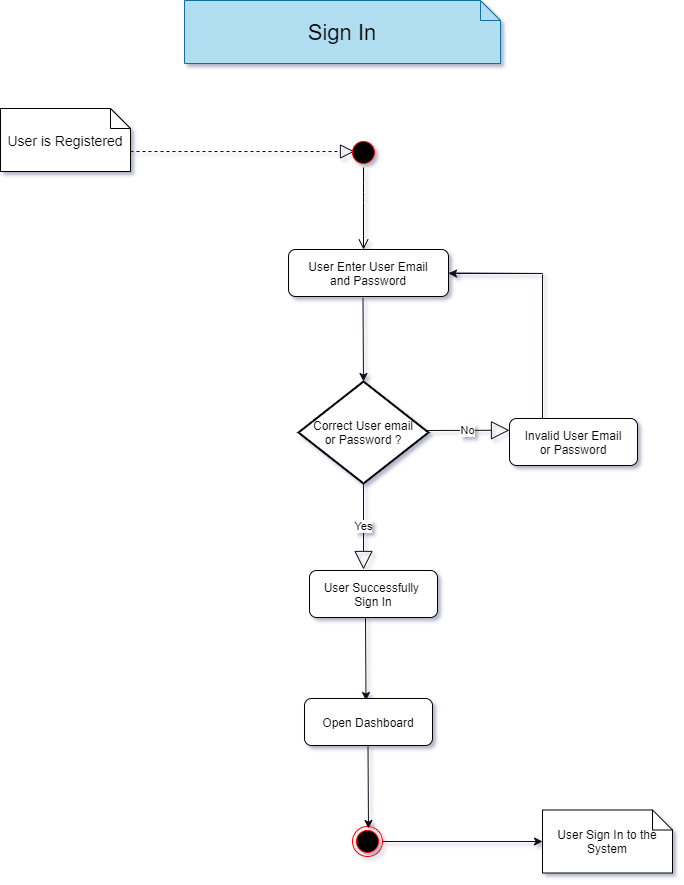

The diagram above was exported from draw.io. Its source (the exported page's mxGraphModel, read from the mxfile embedded in the PNG):
<mxGraphModel dx="1019" dy="555" grid="0" gridSize="10" guides="1" tooltips="1" connect="1" arrows="1" fold="1" page="1" pageScale="1" pageWidth="827" pageHeight="1169" background="#FFFFFF" math="0" shadow="1">
  <root>
    <mxCell id="0" />
    <mxCell id="1" parent="0" />
    <mxCell id="GL3FO_58xHhXgn8-ZR1g-19" value="&lt;font style=&quot;font-size: 22px&quot;&gt;Sign In&lt;/font&gt;" style="shape=note;size=20;whiteSpace=wrap;html=1;fillColor=#b1ddf0;strokeColor=#10739e;" parent="1" vertex="1">
      <mxGeometry x="246" y="117" width="316" height="63" as="geometry" />
    </mxCell>
    <mxCell id="GL3FO_58xHhXgn8-ZR1g-20" value="&lt;font style=&quot;font-size: 14px&quot;&gt;User is Registered&lt;/font&gt;" style="shape=note;size=20;whiteSpace=wrap;html=1;" parent="1" vertex="1">
      <mxGeometry x="62" y="225" width="130" height="63" as="geometry" />
    </mxCell>
    <mxCell id="GL3FO_58xHhXgn8-ZR1g-28" value="" style="endArrow=block;dashed=1;endFill=0;endSize=12;html=1;strokeColor=#140D19;" parent="1" edge="1">
      <mxGeometry width="160" relative="1" as="geometry">
        <mxPoint x="192" y="268" as="sourcePoint" />
        <mxPoint x="416" y="268" as="targetPoint" />
      </mxGeometry>
    </mxCell>
    <mxCell id="GL3FO_58xHhXgn8-ZR1g-34" value="" style="ellipse;html=1;shape=startState;fillColor=#000000;strokeColor=#ff0000;" parent="1" vertex="1">
      <mxGeometry x="410" y="254" width="30" height="30" as="geometry" />
    </mxCell>
    <mxCell id="GL3FO_58xHhXgn8-ZR1g-35" value="" style="edgeStyle=orthogonalEdgeStyle;html=1;verticalAlign=bottom;endArrow=open;endSize=8;" parent="1" source="GL3FO_58xHhXgn8-ZR1g-34" edge="1">
      <mxGeometry relative="1" as="geometry">
        <mxPoint x="425" y="366" as="targetPoint" />
        <Array as="points">
          <mxPoint x="425" y="309" />
          <mxPoint x="425" y="309" />
        </Array>
      </mxGeometry>
    </mxCell>
    <mxCell id="GL3FO_58xHhXgn8-ZR1g-36" value="User Enter User Email&lt;br&gt;and Password" style="shape=rect;html=1;rounded=1;whiteSpace=wrap;align=center;" parent="1" vertex="1">
      <mxGeometry x="350" y="366" width="160" height="47" as="geometry" />
    </mxCell>
    <mxCell id="GL3FO_58xHhXgn8-ZR1g-39" value="" style="endArrow=classic;html=1;strokeColor=#140D19;entryX=0.5;entryY=0;entryDx=0;entryDy=0;entryPerimeter=0;" parent="1" target="GL3FO_58xHhXgn8-ZR1g-43" edge="1">
      <mxGeometry width="50" height="50" relative="1" as="geometry">
        <mxPoint x="424.5" y="415" as="sourcePoint" />
        <mxPoint x="424.5" y="499" as="targetPoint" />
      </mxGeometry>
    </mxCell>
    <mxCell id="GL3FO_58xHhXgn8-ZR1g-41" value="" style="endArrow=classic;html=1;strokeColor=#140D19;exitX=1;exitY=0.5;exitDx=0;exitDy=0;" parent="1" source="GL3FO_58xHhXgn8-ZR1g-36" edge="1">
      <mxGeometry width="50" height="50" relative="1" as="geometry">
        <mxPoint x="669" y="345" as="sourcePoint" />
        <mxPoint x="510" y="390" as="targetPoint" />
        <Array as="points">
          <mxPoint x="609" y="390" />
        </Array>
      </mxGeometry>
    </mxCell>
    <mxCell id="GL3FO_58xHhXgn8-ZR1g-43" value="&lt;span&gt;Correct User email&lt;/span&gt;&lt;br&gt;&lt;span&gt;or Password ?&lt;/span&gt;" style="strokeWidth=2;html=1;shape=mxgraph.flowchart.decision;whiteSpace=wrap;" parent="1" vertex="1">
      <mxGeometry x="360" y="498" width="130" height="102" as="geometry" />
    </mxCell>
    <mxCell id="GL3FO_58xHhXgn8-ZR1g-45" value="No" style="endArrow=block;endSize=16;endFill=0;html=1;strokeColor=#140D19;entryX=0;entryY=0.25;entryDx=0;entryDy=0;" parent="1" target="GL3FO_58xHhXgn8-ZR1g-46" edge="1">
      <mxGeometry width="160" relative="1" as="geometry">
        <mxPoint x="487" y="547" as="sourcePoint" />
        <mxPoint x="574" y="551" as="targetPoint" />
      </mxGeometry>
    </mxCell>
    <mxCell id="GL3FO_58xHhXgn8-ZR1g-46" value="Invalid User Email&lt;br&gt;or Password" style="shape=rect;html=1;rounded=1;whiteSpace=wrap;align=center;" parent="1" vertex="1">
      <mxGeometry x="571" y="535" width="128" height="47" as="geometry" />
    </mxCell>
    <mxCell id="GL3FO_58xHhXgn8-ZR1g-51" value="" style="endArrow=none;html=1;strokeColor=#140D19;" parent="1" edge="1">
      <mxGeometry width="50" height="50" relative="1" as="geometry">
        <mxPoint x="604" y="535" as="sourcePoint" />
        <mxPoint x="604" y="391" as="targetPoint" />
      </mxGeometry>
    </mxCell>
    <mxCell id="GL3FO_58xHhXgn8-ZR1g-54" value="Yes" style="endArrow=block;endSize=16;endFill=0;html=1;strokeColor=#140D19;exitX=0.5;exitY=1;exitDx=0;exitDy=0;exitPerimeter=0;" parent="1" source="GL3FO_58xHhXgn8-ZR1g-43" edge="1">
      <mxGeometry width="160" relative="1" as="geometry">
        <mxPoint x="428" y="655.25" as="sourcePoint" />
        <mxPoint x="425" y="686" as="targetPoint" />
      </mxGeometry>
    </mxCell>
    <mxCell id="GL3FO_58xHhXgn8-ZR1g-55" value="User Successfully &lt;br&gt;Sign In" style="shape=rect;html=1;rounded=1;whiteSpace=wrap;align=center;" parent="1" vertex="1">
      <mxGeometry x="371" y="687" width="128" height="47" as="geometry" />
    </mxCell>
    <mxCell id="GL3FO_58xHhXgn8-ZR1g-56" value="" style="endArrow=classic;html=1;strokeColor=#140D19;entryX=0.5;entryY=0;entryDx=0;entryDy=0;entryPerimeter=0;" parent="1" edge="1">
      <mxGeometry width="50" height="50" relative="1" as="geometry">
        <mxPoint x="427" y="734" as="sourcePoint" />
        <mxPoint x="427.5" y="817" as="targetPoint" />
      </mxGeometry>
    </mxCell>
    <mxCell id="GL3FO_58xHhXgn8-ZR1g-57" value="Open Dashboard" style="shape=rect;html=1;rounded=1;whiteSpace=wrap;align=center;" parent="1" vertex="1">
      <mxGeometry x="366" y="815" width="128" height="47" as="geometry" />
    </mxCell>
    <mxCell id="GL3FO_58xHhXgn8-ZR1g-58" value="" style="ellipse;html=1;shape=endState;fillColor=#000000;strokeColor=#ff0000;" parent="1" vertex="1">
      <mxGeometry x="414" y="943" width="30" height="30" as="geometry" />
    </mxCell>
    <mxCell id="GL3FO_58xHhXgn8-ZR1g-59" value="" style="endArrow=classic;html=1;strokeColor=#140D19;entryX=0.5;entryY=0;entryDx=0;entryDy=0;entryPerimeter=0;" parent="1" edge="1">
      <mxGeometry width="50" height="50" relative="1" as="geometry">
        <mxPoint x="429.5" y="862" as="sourcePoint" />
        <mxPoint x="430" y="945" as="targetPoint" />
      </mxGeometry>
    </mxCell>
    <mxCell id="GL3FO_58xHhXgn8-ZR1g-61" value="" style="endArrow=classic;html=1;strokeColor=#140D19;exitX=1;exitY=0.5;exitDx=0;exitDy=0;" parent="1" source="GL3FO_58xHhXgn8-ZR1g-58" edge="1">
      <mxGeometry width="50" height="50" relative="1" as="geometry">
        <mxPoint x="512" y="943" as="sourcePoint" />
        <mxPoint x="604" y="958" as="targetPoint" />
      </mxGeometry>
    </mxCell>
    <mxCell id="GL3FO_58xHhXgn8-ZR1g-63" value="User Sign In to the System" style="shape=note;size=20;whiteSpace=wrap;html=1;" parent="1" vertex="1">
      <mxGeometry x="604" y="926.5" width="130" height="63" as="geometry" />
    </mxCell>
  </root>
</mxGraphModel>